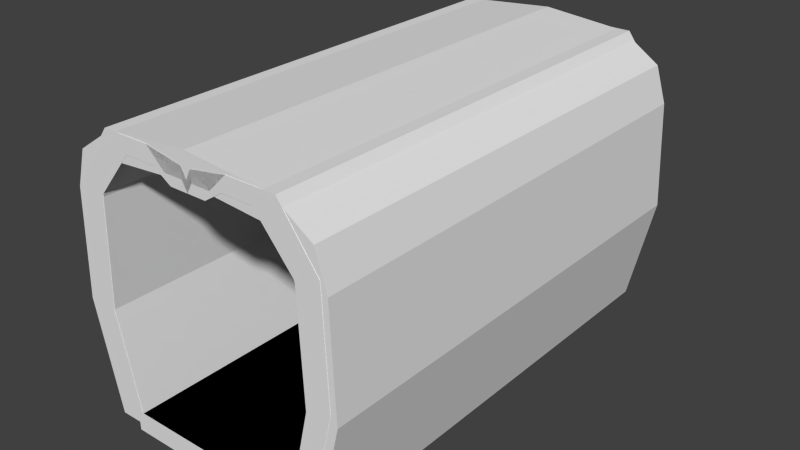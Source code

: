 # Source: corridor-small.blend  (saved by Blender 2.73.0; exported with 4.5.12 LTS)
import bpy
from mathutils import Matrix  # noqa: F401  (used for matrix-valued properties, if any)

bpy.ops.wm.read_factory_settings(use_empty=True)
scene = bpy.context.scene
scene.name = 'Scene'

# ---- collections
col_collection_1 = bpy.data.collections.new('Collection 1'); scene.collection.children.link(col_collection_1)

# ---- materials (node trees are filled in below, after node groups)
mat_mat_corridor_wall = bpy.data.materials.new('Mat_Corridor_Wall')
mat_mat_corridor_wall.alpha_threshold = 0.0
mat_mat_corridor_wall.use_transparent_shadow = False
mat_mat_corridor_wall.roughness = 0.5
mat_mat_corridor_floor = bpy.data.materials.new('Mat_Corridor_Floor')
mat_mat_corridor_floor.alpha_threshold = 0.0
mat_mat_corridor_floor.use_transparent_shadow = False
mat_mat_corridor_floor.roughness = 0.5

# ---- material node trees

# ---- world
world_world = bpy.data.worlds.new('World'); scene.world = world_world
world_world.color = (0.05088, 0.05088, 0.05088)
world_world.use_sun_shadow = False
world_world.sun_shadow_jitter_overblur = 0.0
world_world.cycles.sampling_method = 'MANUAL'
world_world.cycles.sample_map_resolution = 256

# ---- meshes
me_plane_003 = bpy.data.meshes.new('Plane.003')
me_plane_003.from_pydata([(-4.078, 9.973, 0.1734), (4.078, 9.973, 0.1734), (-4.078, 9.973, -1.546), (4.078, 9.973, -1.546), (-4.078, -9.992, 0.1734), (4.078, -9.992, 0.1734), (-4.078, -9.992, -1.546), (4.078, -9.992, -1.546)], [], [(3, 1, 5, 7), (4, 6, 7, 5), (0, 2, 6, 4), (2, 3, 7, 6), (1, 0, 4, 5), (1, 3, 2, 0)])
me_plane_003.use_remesh_preserve_volume = False
me_plane_003.use_remesh_preserve_attributes = False
me_plane_003.use_mirror_vertex_groups = False
me_plane_003.update()
me_cube_002 = bpy.data.meshes.new('Cube.002')
me_cube_002.from_pydata([(7.369, -19.97, 0.0), (7.369, 19.97, 0.0), (10.0, 19.97, 0.0), (10.0, -19.97, 0.0), (7.369, -19.97, 23.57), (7.369, 19.97, 23.57), (9.442, -19.97, 9.272), (9.442, 19.97, 9.272), (12.07, 19.97, 9.272), (12.07, -19.97, 9.272), (9.004, -19.97, 18.3), (9.004, 19.97, 18.3), (11.63, 19.97, 18.3), (11.63, -19.97, 18.3), (8.049, -19.97, 21.37), (8.049, 19.97, 21.37), (10.68, 19.97, 21.37), (10.68, -19.97, 21.37), (0.0, -19.97, 24.22), (0.0, 19.97, 24.22), (0.0, -19.97, 22.02), (0.0, 19.97, 22.02)], [], [(6, 7, 1, 0), (7, 8, 2, 1), (8, 9, 3, 2), (9, 6, 0, 3), (0, 1, 2, 3), (13, 10, 6, 9), (12, 13, 9, 8), (11, 12, 8, 7), (10, 11, 7, 6), (14, 15, 11, 10), (15, 16, 12, 11), (16, 17, 13, 12), (17, 14, 10, 13), (5, 4, 17, 16), (5, 16, 15), (15, 14, 20, 21), (18, 19, 21, 20), (5, 15, 21, 19), (4, 5, 19, 18), (14, 4, 18, 20), (4, 14, 17)])
me_cube_002.use_remesh_preserve_volume = False
me_cube_002.use_remesh_preserve_attributes = False
me_cube_002.use_mirror_vertex_groups = False
me_cube_002.update()
me_plane_004 = bpy.data.meshes.new('Plane.004')
me_plane_004.from_pydata([(9.287, 0.1036, 6.822), (9.287, 0.1036, -6.856), (11.31, 27.18, 6.822), (11.31, 27.18, -6.856), (11.87, 13.64, 6.822), (11.87, 13.64, -6.856), (7.237, 32.89, 6.822), (7.237, 32.89, -6.856), (3.927, 32.89, 6.822), (3.927, 32.89, -6.856), (1.989, 31.44, 6.822), (1.989, 31.44, -6.856), (11.79, 1.293, 6.822), (11.79, 1.293, -6.856), (13.81, 28.37, 6.822), (13.81, 28.37, -6.856), (14.37, 14.83, 6.822), (14.37, 14.83, -6.856), (9.738, 34.87, 6.822), (9.738, 34.87, -6.856), (0.5583, 34.08, 6.822), (0.5583, 34.08, -6.856), (4.529, 34.87, 6.822), (4.529, 34.87, -6.856), (0.5583, 32.63, 6.822), (0.5583, 32.63, -6.856), (2.59, 32.63, 6.822), (2.59, 32.63, -6.856), (-9.287, 0.1036, 6.822), (-9.287, 0.1036, -6.856), (-11.31, 27.18, 6.822), (-11.31, 27.18, -6.856), (-11.87, 13.64, 6.822), (-11.87, 13.64, -6.856), (-7.237, 32.89, 6.822), (-7.237, 32.89, -6.856), (0.0, 32.89, 6.822), (0.0, 32.89, -6.856), (-3.927, 32.89, 6.822), (-3.927, 32.89, -6.856), (0.0, 31.44, 6.822), (0.0, 31.44, -6.856), (-1.989, 31.44, 6.822), (-1.989, 31.44, -6.856), (-11.79, 1.293, 6.822), (-11.79, 1.293, -6.856), (-13.81, 28.37, 6.822), (-13.81, 28.37, -6.856), (-14.37, 14.83, 6.822), (-14.37, 14.83, -6.856), (-9.738, 34.87, 6.822), (-9.738, 34.87, -6.856), (-0.5583, 34.08, 6.822), (-0.5583, 34.08, -6.856), (-4.529, 34.87, 6.822), (-4.529, 34.87, -6.856), (-0.5583, 32.63, 6.822), (-0.5583, 32.63, -6.856), (-2.59, 32.63, 6.822), (-2.59, 32.63, -6.856)], [], [(4, 2, 3, 5), (0, 4, 5, 1), (2, 6, 7, 3), (8, 10, 11, 9), (6, 8, 9, 7), (10, 40, 41, 11), (36, 40, 10, 8), (9, 11, 41, 37), (16, 17, 15, 14), (12, 13, 17, 16), (14, 15, 19, 18), (22, 23, 27, 26), (18, 19, 23, 22), (26, 27, 25, 24), (20, 22, 26, 24), (23, 21, 25, 27), (37, 41, 25, 21), (40, 36, 20, 24), (41, 40, 24, 25), (7, 9, 23, 19), (36, 8, 22, 20), (9, 37, 21, 23), (8, 6, 18, 22), (3, 7, 19, 15), (6, 2, 14, 18), (1, 5, 17, 13), (2, 4, 16, 14), (5, 3, 15, 17), (0, 1, 13, 12), (4, 0, 12, 16), (32, 33, 31, 30), (28, 29, 33, 32), (30, 31, 35, 34), (38, 39, 43, 42), (34, 35, 39, 38), (42, 43, 41, 40), (36, 38, 42, 40), (39, 37, 41, 43), (48, 46, 47, 49), (44, 48, 49, 45), (46, 50, 51, 47), (54, 58, 59, 55), (50, 54, 55, 51), (58, 56, 57, 59), (52, 56, 58, 54), (55, 59, 57, 53), (37, 53, 57, 41), (40, 56, 52, 36), (41, 57, 56, 40), (35, 51, 55, 39), (36, 52, 54, 38), (39, 55, 53, 37), (38, 54, 50, 34), (31, 47, 51, 35), (34, 50, 46, 30), (29, 45, 49, 33), (30, 46, 48, 32), (33, 49, 47, 31), (28, 44, 45, 29), (32, 48, 44, 28)])
_uv = me_plane_004.uv_layers.new(name='UVMap')
_uv.uv.foreach_set('vector', [0.7942, 0.7153, 0.7942, 0.9069, 0.5956, 0.9069, 0.5956, 0.7153, 0.7942, 0.5124, 0.7942, 0.7153, 0.5956, 0.7153, 0.5956, 0.5124, 0.7942, 0.9069, 0.7942, 0.9741, 0.5956, 0.9741, 0.5956, 0.9069, 0.9927, 0.5612, 0.9927, 0.5898, 0.7942, 0.5898, 0.7942, 0.5612, 0.9927, 0.5124, 0.9927, 0.5612, 0.7942, 0.5612, 0.7942, 0.5124, 0.9927, 0.5898, 0.9927, 0.6191, 0.7942, 0.6191, 0.7942, 0.5898, 0.2086, 0.4833, 0.2086, 0.4618, 0.2375, 0.4618, 0.2656, 0.4833, 0.6829, 0.02911, 0.6548, 0.05057, 0.6259, 0.05057, 0.6259, 0.02911, 0.1985, 0.7973, 1.107e-07, 0.7973, 2.076e-08, 0.6002, 0.1985, 0.6002, 0.1985, 1.0, 6.921e-08, 1.0, 1.107e-07, 0.7973, 0.1985, 0.7973, 0.1985, 0.6002, 2.076e-08, 0.6002, 0.0, 0.5124, 0.1985, 0.5124, 0.7942, 0.9273, 0.7942, 0.7257, 0.8325, 0.7257, 0.8325, 0.9273, 0.8346, 0.4032, 0.8346, 0.2016, 0.9102, 0.2016, 0.9102, 0.4032, 0.9397, 0.1335, 0.9397, 0.3351, 0.9102, 0.3351, 0.9102, 0.1335, 0.9486, 0.07497, 0.96, 0.1335, 0.9274, 0.1049, 0.9274, 0.07497, 0.9549, 0.7257, 0.9435, 0.7842, 0.9224, 0.7842, 0.9224, 0.7543, 0.9263, 0.7925, 0.9051, 0.7925, 0.9224, 0.7842, 0.9435, 0.7842, 0.9102, 0.06674, 0.9313, 0.06674, 0.9486, 0.07497, 0.9274, 0.07497, 0.9879, 0.1335, 0.9879, 0.3351, 0.9692, 0.3351, 0.9692, 0.1335, 0.731, 0.02911, 0.6829, 0.02911, 0.6917, 0.0, 0.7673, 5.622e-08, 0.2086, 0.4833, 0.2656, 0.4833, 0.2744, 0.5124, 0.2167, 0.5008, 0.6829, 0.02911, 0.6259, 0.02911, 0.634, 0.01158, 0.6917, 0.0, 0.2656, 0.4833, 0.3137, 0.4833, 0.35, 0.5124, 0.2744, 0.5124, 0.7901, 0.1133, 0.731, 0.02911, 0.7673, 5.622e-08, 0.8264, 0.09573, 0.3137, 0.4833, 0.3728, 0.3991, 0.4091, 0.4167, 0.35, 0.5124, 0.7607, 0.5124, 0.7983, 0.3128, 0.8346, 0.2953, 0.797, 0.4949, 0.3728, 0.3991, 0.381, 0.1996, 0.4173, 0.2171, 0.4091, 0.4167, 0.7983, 0.3128, 0.7901, 0.1133, 0.8264, 0.09573, 0.8346, 0.2953, 0.8688, 0.7257, 0.8688, 0.9273, 0.8325, 0.9273, 0.8325, 0.7257, 0.381, 0.1996, 0.3434, 0.0, 0.3797, 0.01753, 0.4173, 0.2171, 0.5956, 0.8023, 0.3971, 0.8023, 0.3971, 0.6032, 0.5956, 0.6032, 0.5956, 0.9958, 0.3971, 0.9958, 0.3971, 0.8023, 0.5956, 0.8023, 0.5956, 0.6032, 0.3971, 0.6032, 0.3971, 0.5124, 0.5956, 0.5124, 0.9927, 0.6769, 0.7942, 0.6769, 0.7942, 0.6484, 0.9927, 0.6484, 0.9927, 0.7257, 0.7942, 0.7257, 0.7942, 0.6769, 0.9927, 0.6769, 0.9927, 0.6484, 0.7942, 0.6484, 0.7942, 0.6191, 0.9927, 0.6191, 0.2086, 0.4833, 0.1516, 0.4833, 0.1798, 0.4618, 0.2086, 0.4618, 0.5689, 0.02911, 0.6259, 0.02911, 0.6259, 0.05057, 0.5971, 0.05057, 0.1985, 0.8155, 0.1985, 0.6198, 0.3971, 0.6198, 0.3971, 0.8155, 0.1985, 0.9999, 0.1985, 0.8155, 0.3971, 0.8155, 0.3971, 0.9999, 0.1985, 0.6198, 0.1985, 0.5124, 0.3971, 0.5124, 0.3971, 0.6198, 0.9838, 0.9273, 0.9549, 0.9273, 0.9549, 0.7257, 0.9838, 0.7257, 0.9102, 0.2016, 0.8346, 0.2016, 0.8346, 2.108e-08, 0.9102, 0.0, 0.9692, 0.3351, 0.9397, 0.3351, 0.9397, 0.1335, 0.9692, 0.1335, 0.9486, 0.05851, 0.9274, 0.05851, 0.9274, 0.02857, 0.96, 0.0, 0.9549, 0.8592, 0.9224, 0.8306, 0.9224, 0.8007, 0.9435, 0.8007, 0.9263, 0.7925, 0.9435, 0.8007, 0.9224, 0.8007, 0.9051, 0.7925, 0.9102, 0.06674, 0.9274, 0.05851, 0.9486, 0.05851, 0.9313, 0.06674, 0.9838, 0.7257, 1.0, 0.7257, 1.0, 0.9273, 0.9838, 0.9273, 0.5209, 0.02911, 0.4846, 5.622e-08, 0.5602, 0.0, 0.5689, 0.02911, 0.2086, 0.4833, 0.2005, 0.5008, 0.1429, 0.5124, 0.1516, 0.4833, 0.5689, 0.02911, 0.5602, 0.0, 0.6178, 0.01158, 0.6259, 0.02911, 0.1516, 0.4833, 0.1429, 0.5124, 0.0673, 0.5124, 0.1036, 0.4833, 0.4617, 0.1133, 0.4254, 0.09573, 0.4846, 5.622e-08, 0.5209, 0.02911, 0.1036, 0.4833, 0.0673, 0.5124, 0.008154, 0.4167, 0.04445, 0.3991, 0.4911, 0.5124, 0.4548, 0.4949, 0.4173, 0.2953, 0.4536, 0.3128, 0.04445, 0.3991, 0.008154, 0.4167, 0.0, 0.2171, 0.03629, 0.1996, 0.4536, 0.3128, 0.4173, 0.2953, 0.4254, 0.09573, 0.4617, 0.1133, 0.9051, 0.9273, 0.8688, 0.9273, 0.8688, 0.7257, 0.9051, 0.7257, 0.03629, 0.1996, 0.0, 0.2171, 0.03755, 0.01753, 0.07384, 6.501e-08])
_uv.active_render = True
_uv = me_plane_004.uv_layers.new(name='diffuse')
_uv.uv.foreach_set('vector', [0.7942, 0.7153, 0.7942, 0.9069, 0.5956, 0.9069, 0.5956, 0.7153, 0.7942, 0.5124, 0.7942, 0.7153, 0.5956, 0.7153, 0.5956, 0.5124, 0.7942, 0.9069, 0.7942, 0.9741, 0.5956, 0.9741, 0.5956, 0.9069, 0.9927, 0.5612, 0.9927, 0.5898, 0.7942, 0.5898, 0.7942, 0.5612, 0.9927, 0.5124, 0.9927, 0.5612, 0.7942, 0.5612, 0.7942, 0.5124, 0.9927, 0.5898, 0.9927, 0.6191, 0.7942, 0.6191, 0.7942, 0.5898, 0.2086, 0.4833, 0.2086, 0.4618, 0.2375, 0.4618, 0.2656, 0.4833, 0.6829, 0.02911, 0.6548, 0.05057, 0.6259, 0.05057, 0.6259, 0.02911, 0.1985, 0.7973, 1.107e-07, 0.7973, 2.076e-08, 0.6002, 0.1985, 0.6002, 0.1985, 1.0, 6.921e-08, 1.0, 1.107e-07, 0.7973, 0.1985, 0.7973, 0.1985, 0.6002, 2.076e-08, 0.6002, 0.0, 0.5124, 0.1985, 0.5124, 0.7942, 0.9273, 0.7942, 0.7257, 0.8325, 0.7257, 0.8325, 0.9273, 0.8346, 0.4032, 0.8346, 0.2016, 0.9102, 0.2016, 0.9102, 0.4032, 0.9397, 0.1335, 0.9397, 0.3351, 0.9102, 0.3351, 0.9102, 0.1335, 0.9486, 0.07497, 0.96, 0.1335, 0.9274, 0.1049, 0.9274, 0.07497, 0.9549, 0.7257, 0.9435, 0.7842, 0.9224, 0.7842, 0.9224, 0.7543, 0.9263, 0.7925, 0.9051, 0.7925, 0.9224, 0.7842, 0.9435, 0.7842, 0.9102, 0.06674, 0.9313, 0.06674, 0.9486, 0.07497, 0.9274, 0.07497, 0.9879, 0.1335, 0.9879, 0.3351, 0.9692, 0.3351, 0.9692, 0.1335, 0.731, 0.02911, 0.6829, 0.02911, 0.6917, 0.0, 0.7673, 5.622e-08, 0.2086, 0.4833, 0.2656, 0.4833, 0.2744, 0.5124, 0.2167, 0.5008, 0.6829, 0.02911, 0.6259, 0.02911, 0.634, 0.01158, 0.6917, 0.0, 0.2656, 0.4833, 0.3137, 0.4833, 0.35, 0.5124, 0.2744, 0.5124, 0.7901, 0.1133, 0.731, 0.02911, 0.7673, 5.622e-08, 0.8264, 0.09573, 0.3137, 0.4833, 0.3728, 0.3991, 0.4091, 0.4167, 0.35, 0.5124, 0.7607, 0.5124, 0.7983, 0.3128, 0.8346, 0.2953, 0.797, 0.4949, 0.3728, 0.3991, 0.381, 0.1996, 0.4173, 0.2171, 0.4091, 0.4167, 0.7983, 0.3128, 0.7901, 0.1133, 0.8264, 0.09573, 0.8346, 0.2953, 0.8688, 0.7257, 0.8688, 0.9273, 0.8325, 0.9273, 0.8325, 0.7257, 0.381, 0.1996, 0.3434, 0.0, 0.3797, 0.01753, 0.4173, 0.2171, 0.5956, 0.8023, 0.3971, 0.8023, 0.3971, 0.6032, 0.5956, 0.6032, 0.5956, 0.9958, 0.3971, 0.9958, 0.3971, 0.8023, 0.5956, 0.8023, 0.5956, 0.6032, 0.3971, 0.6032, 0.3971, 0.5124, 0.5956, 0.5124, 0.9927, 0.6769, 0.7942, 0.6769, 0.7942, 0.6484, 0.9927, 0.6484, 0.9927, 0.7257, 0.7942, 0.7257, 0.7942, 0.6769, 0.9927, 0.6769, 0.9927, 0.6484, 0.7942, 0.6484, 0.7942, 0.6191, 0.9927, 0.6191, 0.2086, 0.4833, 0.1516, 0.4833, 0.1798, 0.4618, 0.2086, 0.4618, 0.5689, 0.02911, 0.6259, 0.02911, 0.6259, 0.05057, 0.5971, 0.05057, 0.1985, 0.8155, 0.1985, 0.6198, 0.3971, 0.6198, 0.3971, 0.8155, 0.1985, 0.9999, 0.1985, 0.8155, 0.3971, 0.8155, 0.3971, 0.9999, 0.1985, 0.6198, 0.1985, 0.5124, 0.3971, 0.5124, 0.3971, 0.6198, 0.9838, 0.9273, 0.9549, 0.9273, 0.9549, 0.7257, 0.9838, 0.7257, 0.9102, 0.2016, 0.8346, 0.2016, 0.8346, 2.108e-08, 0.9102, 0.0, 0.9692, 0.3351, 0.9397, 0.3351, 0.9397, 0.1335, 0.9692, 0.1335, 0.9486, 0.05851, 0.9274, 0.05851, 0.9274, 0.02857, 0.96, 0.0, 0.9549, 0.8592, 0.9224, 0.8306, 0.9224, 0.8007, 0.9435, 0.8007, 0.9263, 0.7925, 0.9435, 0.8007, 0.9224, 0.8007, 0.9051, 0.7925, 0.9102, 0.06674, 0.9274, 0.05851, 0.9486, 0.05851, 0.9313, 0.06674, 0.9838, 0.7257, 1.0, 0.7257, 1.0, 0.9273, 0.9838, 0.9273, 0.5209, 0.02911, 0.4846, 5.622e-08, 0.5602, 0.0, 0.5689, 0.02911, 0.2086, 0.4833, 0.2005, 0.5008, 0.1429, 0.5124, 0.1516, 0.4833, 0.5689, 0.02911, 0.5602, 0.0, 0.6178, 0.01158, 0.6259, 0.02911, 0.1516, 0.4833, 0.1429, 0.5124, 0.0673, 0.5124, 0.1036, 0.4833, 0.4617, 0.1133, 0.4254, 0.09573, 0.4846, 5.622e-08, 0.5209, 0.02911, 0.1036, 0.4833, 0.0673, 0.5124, 0.008154, 0.4167, 0.04445, 0.3991, 0.4911, 0.5124, 0.4548, 0.4949, 0.4173, 0.2953, 0.4536, 0.3128, 0.04445, 0.3991, 0.008154, 0.4167, 0.0, 0.2171, 0.03629, 0.1996, 0.4536, 0.3128, 0.4173, 0.2953, 0.4254, 0.09573, 0.4617, 0.1133, 0.9051, 0.9273, 0.8688, 0.9273, 0.8688, 0.7257, 0.9051, 0.7257, 0.03629, 0.1996, 0.0, 0.2171, 0.03755, 0.01753, 0.07384, 6.501e-08])
me_plane_004.materials.append(mat_mat_corridor_wall)
me_plane_004.use_remesh_preserve_volume = False
me_plane_004.use_remesh_preserve_attributes = False
me_plane_004.use_mirror_vertex_groups = False
me_plane_004.update()
me_plane_002 = bpy.data.meshes.new('Plane.002')
me_plane_002.from_pydata([(-4.078, 10.05, 0.1734), (4.078, 10.05, 0.1734), (-4.078, 10.05, -1.546), (4.078, 10.05, -1.546), (-4.078, -9.995, 0.1734), (4.078, -9.995, 0.1734), (-4.078, -9.995, -1.546), (4.078, -9.995, -1.546)], [], [(3, 1, 5, 7), (4, 6, 7, 5), (0, 2, 6, 4), (2, 3, 7, 6), (1, 0, 4, 5), (1, 3, 2, 0)])
_uv = me_plane_002.uv_layers.new(name='diffuse')
_uv.uv.foreach_set('vector', [0.0, 0.0, 1.0, 0.0, 1.0, 1.0, 0.0, 1.0, 0.0, 0.0, 1.0, 0.0, 1.0, 1.0, 0.0, 1.0, 0.0, 0.0, 1.0, 0.0, 1.0, 1.0, 0.0, 1.0, 0.0, 0.0, 1.0, 0.0, 1.0, 1.0, 0.0, 1.0, 0.0, 0.0, 1.0, 0.0, 1.0, 1.0, 0.0, 1.0, 0.0, 0.0, 1.0, 0.0, 1.0, 1.0, 0.0, 1.0])
_uv.active_render = True
_uv = me_plane_002.uv_layers.new(name='lightmap')
_uv.uv.foreach_set('vector', [0.8398, 0.0, 0.9199, 0.0, 0.9199, 1.0, 0.8398, 1.0, 1.0, 0.4069, 0.9199, 0.4069, 0.9199, 0.0, 1.0, 0.0, 0.7597, 0.0, 0.8398, 0.0, 0.8398, 1.0, 0.7597, 1.0, 0.3799, 0.0, 0.7597, 9.517e-08, 0.7597, 1.0, 0.3799, 1.0, 0.3799, 1.0, 0.0, 1.0, 4.442e-08, 0.0, 0.3799, 9.517e-08, 0.9199, 0.4069, 1.0, 0.4069, 1.0, 0.8139, 0.9199, 0.8139])
me_plane_002.materials.append(mat_mat_corridor_floor)
me_plane_002.use_remesh_preserve_volume = False
me_plane_002.use_remesh_preserve_attributes = False
me_plane_002.use_mirror_vertex_groups = False
me_plane_002.update()

# ---- objects
ob_ucx_corridor_floor = bpy.data.objects.new('UCX_corridor_floor', me_plane_003)
ob_ucx_corridor_wall = bpy.data.objects.new('UCX_corridor_wall', me_cube_002)
ob_corridor_wall = bpy.data.objects.new('corridor_wall', me_plane_004)
ob_corridor_floor = bpy.data.objects.new('corridor_floor', me_plane_002)

# ---- transforms, parenting, visibility, modifiers, constraints
ob_ucx_corridor_floor.location = (0.0, 0.0, 0.8679)
ob_ucx_corridor_floor.scale = (2.0, 2.0, 1.0)
ob_ucx_corridor_floor.hide_viewport = True
ob_ucx_corridor_floor.lineart.crease_threshold = 0.0
ob_ucx_corridor_wall.location = (0.0, 0.0, 0.0)
ob_ucx_corridor_wall.hide_viewport = True
ob_ucx_corridor_wall.lineart.crease_threshold = 0.0
_m = ob_ucx_corridor_wall.modifiers.new('Mirror', 'MIRROR')
_m.use_clip = True
ob_corridor_wall.location = (0.0, 0.0, 0.0)
ob_corridor_wall.rotation_euler = (1.571, -0.0, 0.0)
ob_corridor_wall.scale = (0.8015, 0.6776, 2.931)
ob_corridor_wall.lineart.crease_threshold = 0.0
ob_corridor_floor.location = (0.0, 0.0, 0.8679)
ob_corridor_floor.scale = (2.0, 2.0, 1.0)
ob_corridor_floor.lineart.crease_threshold = 0.0

# ---- collection membership
col_collection_1.objects.link(ob_ucx_corridor_floor)
col_collection_1.objects.link(ob_ucx_corridor_wall)
col_collection_1.objects.link(ob_corridor_wall)
col_collection_1.objects.link(ob_corridor_floor)

# ---- scene / render settings (as saved in the file)
scene.frame_start = 1; scene.frame_end = 250; scene.frame_set(1)
scene.render.engine = 'BLENDER_EEVEE_NEXT'
scene.render.resolution_percentage = 50
scene.render.dither_intensity = 0.0
scene.cycles.use_denoising = False
scene.cycles.samples = 10
scene.cycles.sampling_pattern = 'TABULATED_SOBOL'
scene.cycles.light_sampling_threshold = 0.0
scene.cycles.use_adaptive_sampling = False
scene.cycles.use_light_tree = False
scene.cycles.blur_glossy = 0.0
scene.cycles.pixel_filter_type = 'GAUSSIAN'
scene.cycles.sample_clamp_indirect = 0.0
scene.view_settings.view_transform = 'Standard'
scene.unit_settings.scale_length = 0.1
bpy.context.view_layer.update()

# ---- added for rendering (the .blend has no active camera and no usable light): camera, sun
cam_auto = bpy.data.cameras.new('AutoCamera')
cam_auto.lens = 50.0
cam_auto.sensor_width = 36.0
cam_auto.clip_end = 1000.0
ob_auto_camera = bpy.data.objects.new('AutoCamera', cam_auto)
scene.collection.objects.link(ob_auto_camera)
ob_auto_camera.location = (49.4786, -58.9929, 50.6977)
ob_auto_camera.rotation_euler = (1.09748, -7.21219e-08, 0.694738)
scene.camera = ob_auto_camera
light_auto_sun = bpy.data.lights.new('AutoSun', 'SUN')
light_auto_sun.energy = 3.0
light_auto_sun.angle = 0.0523599
ob_auto_sun = bpy.data.objects.new('AutoSun', light_auto_sun)
scene.collection.objects.link(ob_auto_sun)
ob_auto_sun.rotation_euler = (0.872665, 0.174533, 0.523599)
bpy.context.view_layer.update()
